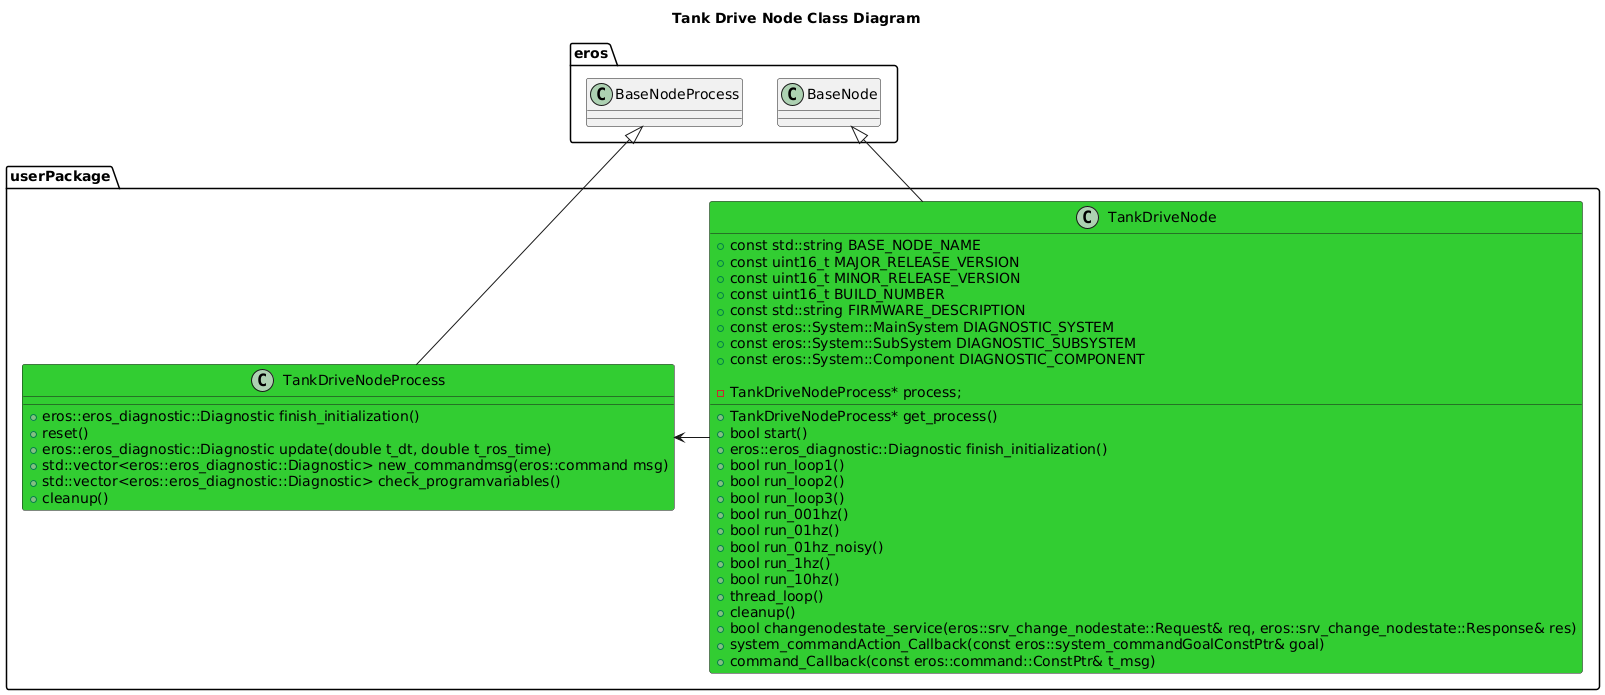

The diagram above was rendered by PlantUML. Its source (embedded in the PNG):
@startuml
title Tank Drive Node Class Diagram

package eros {
  class BaseNode
  class BaseNodeProcess
}

package userPackage {

  class TankDriveNode #LimeGreen {
      +const std::string BASE_NODE_NAME
      +const uint16_t MAJOR_RELEASE_VERSION
      +const uint16_t MINOR_RELEASE_VERSION
      +const uint16_t BUILD_NUMBER
      +const std::string FIRMWARE_DESCRIPTION
      +const eros::System::MainSystem DIAGNOSTIC_SYSTEM
      +const eros::System::SubSystem DIAGNOSTIC_SUBSYSTEM
      +const eros::System::Component DIAGNOSTIC_COMPONENT
      +TankDriveNodeProcess* get_process()
      +bool start()
      +eros::eros_diagnostic::Diagnostic finish_initialization()
      +bool run_loop1()
      +bool run_loop2()
      +bool run_loop3()
      +bool run_001hz()
      +bool run_01hz()
      +bool run_01hz_noisy()
      +bool run_1hz()
      +bool run_10hz()
      +thread_loop()
      +cleanup()
      +bool changenodestate_service(eros::srv_change_nodestate::Request& req, eros::srv_change_nodestate::Response& res)
      +system_commandAction_Callback(const eros::system_commandGoalConstPtr& goal)
      +command_Callback(const eros::command::ConstPtr& t_msg)

      -TankDriveNodeProcess* process;
  }
  class TankDriveNodeProcess #LimeGreen {
      +eros::eros_diagnostic::Diagnostic finish_initialization()
      +reset()
      +eros::eros_diagnostic::Diagnostic update(double t_dt, double t_ros_time)
      +std::vector<eros::eros_diagnostic::Diagnostic> new_commandmsg(eros::command msg)
      +std::vector<eros::eros_diagnostic::Diagnostic> check_programvariables()
      +cleanup()

  }
  BaseNode <|-- TankDriveNode
  BaseNodeProcess <|-- TankDriveNodeProcess
  TankDriveNode -> TankDriveNodeProcess
}
@enduml